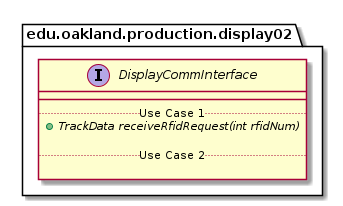

The diagram above was rendered by PlantUML. Its source (embedded in the PNG):
@startuml DisplayCommInterface

package edu.oakland.production.display02 {
    interface DisplayCommInterface {
        __
        .. Use Case 1 ..
        {abstract} + TrackData receiveRfidRequest(int rfidNum)

        .. Use Case 2 ..

    }
}

@enduml